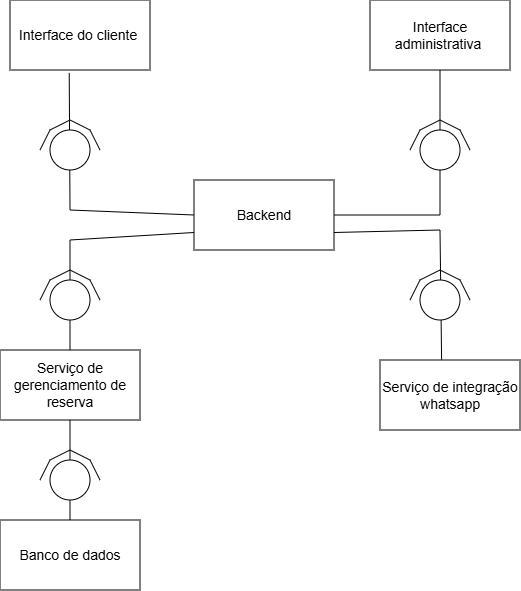

The diagram above was exported from draw.io. Its source (the exported page's mxGraphModel, read from the mxfile embedded in the PNG):
<mxGraphModel dx="888" dy="485" grid="1" gridSize="10" guides="1" tooltips="1" connect="1" arrows="1" fold="1" page="1" pageScale="1" pageWidth="827" pageHeight="1169" math="0" shadow="0">
  <root>
    <mxCell id="0" />
    <mxCell id="1" parent="0" />
    <mxCell id="AiTnn0gT8jzsIgsaQ9Ys-1" parent="1" style="rounded=0;whiteSpace=wrap;html=1;fontSize=14;" value="Interface do cliente&amp;nbsp;" vertex="1">
      <mxGeometry height="70" width="140" x="90" y="200" as="geometry" />
    </mxCell>
    <mxCell id="AiTnn0gT8jzsIgsaQ9Ys-6" parent="1" style="rounded=0;whiteSpace=wrap;html=1;fontSize=14;" value="Interface administrativa&amp;nbsp;" vertex="1">
      <mxGeometry height="70" width="140" x="450" y="200" as="geometry" />
    </mxCell>
    <mxCell id="AiTnn0gT8jzsIgsaQ9Ys-11" parent="1" style="rounded=0;whiteSpace=wrap;html=1;fontSize=14;" value="Backend" vertex="1">
      <mxGeometry height="70" width="140" x="274" y="380" as="geometry" />
    </mxCell>
    <mxCell id="AiTnn0gT8jzsIgsaQ9Ys-13" edge="1" parent="1" source="AiTnn0gT8jzsIgsaQ9Ys-11" style="endArrow=none;html=1;rounded=0;entryX=0.423;entryY=1.042;entryDx=0;entryDy=0;entryPerimeter=0;exitX=0;exitY=0.5;exitDx=0;exitDy=0;" target="AiTnn0gT8jzsIgsaQ9Ys-1" value="">
      <mxGeometry height="50" relative="1" width="50" as="geometry">
        <Array as="points">
          <mxPoint x="150" y="410" />
        </Array>
        <mxPoint x="150" y="420" as="sourcePoint" />
        <mxPoint x="200" y="370" as="targetPoint" />
      </mxGeometry>
    </mxCell>
    <mxCell id="AiTnn0gT8jzsIgsaQ9Ys-14" edge="1" parent="1" source="AiTnn0gT8jzsIgsaQ9Ys-11" style="endArrow=none;html=1;rounded=0;exitX=1;exitY=0.5;exitDx=0;exitDy=0;entryX=0.5;entryY=1;entryDx=0;entryDy=0;" target="AiTnn0gT8jzsIgsaQ9Ys-6" value="">
      <mxGeometry height="50" relative="1" width="50" as="geometry">
        <Array as="points">
          <mxPoint x="520" y="415" />
        </Array>
        <mxPoint x="390" y="310" as="sourcePoint" />
        <mxPoint x="440" y="260" as="targetPoint" />
      </mxGeometry>
    </mxCell>
    <mxCell id="AiTnn0gT8jzsIgsaQ9Ys-15" parent="1" style="rounded=0;whiteSpace=wrap;html=1;fontSize=14;" value="Serviço de integração whatsapp" vertex="1">
      <mxGeometry height="70" width="140" x="460" y="560" as="geometry" />
    </mxCell>
    <mxCell id="AiTnn0gT8jzsIgsaQ9Ys-16" edge="1" parent="1" source="AiTnn0gT8jzsIgsaQ9Ys-15" style="endArrow=none;html=1;rounded=0;exitX=0.44;exitY=-0.005;exitDx=0;exitDy=0;exitPerimeter=0;entryX=1;entryY=0.75;entryDx=0;entryDy=0;" target="AiTnn0gT8jzsIgsaQ9Ys-11" value="">
      <mxGeometry height="50" relative="1" width="50" as="geometry">
        <Array as="points">
          <mxPoint x="520" y="430" />
        </Array>
        <mxPoint x="390" y="460" as="sourcePoint" />
        <mxPoint x="440" y="410" as="targetPoint" />
      </mxGeometry>
    </mxCell>
    <mxCell id="AiTnn0gT8jzsIgsaQ9Ys-17" parent="1" style="rounded=0;whiteSpace=wrap;html=1;fontSize=14;" value="Serviço de gerenciamento de reserva" vertex="1">
      <mxGeometry height="70" width="140" x="80" y="550" as="geometry" />
    </mxCell>
    <mxCell id="AiTnn0gT8jzsIgsaQ9Ys-18" edge="1" parent="1" source="AiTnn0gT8jzsIgsaQ9Ys-17" style="endArrow=none;html=1;rounded=0;exitX=0.5;exitY=0;exitDx=0;exitDy=0;entryX=0;entryY=0.75;entryDx=0;entryDy=0;" target="AiTnn0gT8jzsIgsaQ9Ys-11" value="">
      <mxGeometry height="50" relative="1" width="50" as="geometry">
        <Array as="points">
          <mxPoint x="150" y="440" />
        </Array>
        <mxPoint x="390" y="390" as="sourcePoint" />
        <mxPoint x="440" y="340" as="targetPoint" />
      </mxGeometry>
    </mxCell>
    <mxCell id="AiTnn0gT8jzsIgsaQ9Ys-19" edge="1" parent="1" source="AiTnn0gT8jzsIgsaQ9Ys-17" style="endArrow=none;html=1;rounded=0;exitX=0.5;exitY=1;exitDx=0;exitDy=0;entryX=0.5;entryY=0;entryDx=0;entryDy=0;" target="AiTnn0gT8jzsIgsaQ9Ys-20" value="">
      <mxGeometry height="50" relative="1" width="50" as="geometry">
        <mxPoint x="390" y="540" as="sourcePoint" />
        <mxPoint x="147" y="690" as="targetPoint" />
      </mxGeometry>
    </mxCell>
    <mxCell id="AiTnn0gT8jzsIgsaQ9Ys-20" parent="1" style="rounded=0;whiteSpace=wrap;html=1;fontSize=14;" value="Banco de dados" vertex="1">
      <mxGeometry height="70" width="140" x="80" y="720" as="geometry" />
    </mxCell>
    <mxCell id="AiTnn0gT8jzsIgsaQ9Ys-21" parent="1" style="ellipse;whiteSpace=wrap;html=1;aspect=fixed;" value="" vertex="1">
      <mxGeometry height="40" width="40" x="130" y="330" as="geometry" />
    </mxCell>
    <mxCell id="AiTnn0gT8jzsIgsaQ9Ys-24" edge="1" parent="1" style="endArrow=none;html=1;rounded=0;" value="">
      <mxGeometry height="50" relative="1" width="50" as="geometry">
        <Array as="points">
          <mxPoint x="500" y="480" />
          <mxPoint x="520" y="470" />
          <mxPoint x="540" y="480" />
        </Array>
        <mxPoint x="490" y="500" as="sourcePoint" />
        <mxPoint x="550" y="500" as="targetPoint" />
      </mxGeometry>
    </mxCell>
    <mxCell id="AiTnn0gT8jzsIgsaQ9Ys-25" edge="1" parent="1" style="endArrow=none;html=1;rounded=0;" value="">
      <mxGeometry height="50" relative="1" width="50" as="geometry">
        <Array as="points">
          <mxPoint x="130" y="330" />
          <mxPoint x="150" y="320" />
          <mxPoint x="170" y="330" />
        </Array>
        <mxPoint x="120" y="350" as="sourcePoint" />
        <mxPoint x="180" y="350" as="targetPoint" />
      </mxGeometry>
    </mxCell>
    <mxCell id="AiTnn0gT8jzsIgsaQ9Ys-26" parent="1" style="ellipse;whiteSpace=wrap;html=1;aspect=fixed;" value="" vertex="1">
      <mxGeometry height="40" width="40" x="130" y="480" as="geometry" />
    </mxCell>
    <mxCell id="AiTnn0gT8jzsIgsaQ9Ys-28" edge="1" parent="1" style="endArrow=none;html=1;rounded=0;" value="">
      <mxGeometry height="50" relative="1" width="50" as="geometry">
        <Array as="points">
          <mxPoint x="130" y="480" />
          <mxPoint x="150" y="470" />
          <mxPoint x="170" y="480" />
        </Array>
        <mxPoint x="120" y="500" as="sourcePoint" />
        <mxPoint x="180" y="500" as="targetPoint" />
      </mxGeometry>
    </mxCell>
    <mxCell id="AiTnn0gT8jzsIgsaQ9Ys-29" parent="1" style="ellipse;whiteSpace=wrap;html=1;aspect=fixed;" value="" vertex="1">
      <mxGeometry height="40" width="40" x="500" y="480" as="geometry" />
    </mxCell>
    <mxCell id="AiTnn0gT8jzsIgsaQ9Ys-30" parent="1" style="ellipse;whiteSpace=wrap;html=1;aspect=fixed;" value="" vertex="1">
      <mxGeometry height="40" width="40" x="500" y="330" as="geometry" />
    </mxCell>
    <mxCell id="AiTnn0gT8jzsIgsaQ9Ys-33" edge="1" parent="1" style="endArrow=none;html=1;rounded=0;" value="">
      <mxGeometry height="50" relative="1" width="50" as="geometry">
        <Array as="points">
          <mxPoint x="500" y="330" />
          <mxPoint x="520" y="320" />
          <mxPoint x="540" y="330" />
        </Array>
        <mxPoint x="490" y="350" as="sourcePoint" />
        <mxPoint x="550" y="350" as="targetPoint" />
      </mxGeometry>
    </mxCell>
    <mxCell id="AiTnn0gT8jzsIgsaQ9Ys-34" parent="1" style="ellipse;whiteSpace=wrap;html=1;aspect=fixed;" value="" vertex="1">
      <mxGeometry height="40" width="40" x="130" y="660" as="geometry" />
    </mxCell>
    <mxCell id="AiTnn0gT8jzsIgsaQ9Ys-35" edge="1" parent="1" style="endArrow=none;html=1;rounded=0;" value="">
      <mxGeometry height="50" relative="1" width="50" as="geometry">
        <Array as="points">
          <mxPoint x="130" y="660" />
          <mxPoint x="150" y="650" />
          <mxPoint x="170" y="660" />
        </Array>
        <mxPoint x="120" y="680" as="sourcePoint" />
        <mxPoint x="180" y="680" as="targetPoint" />
      </mxGeometry>
    </mxCell>
  </root>
</mxGraphModel>